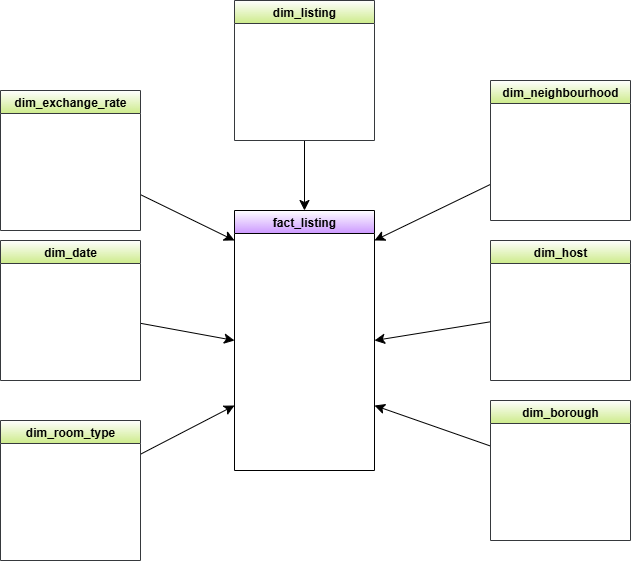

The diagram above was exported from draw.io. Its source (the exported page's mxGraphModel, read from the mxfile embedded in the PNG):
<mxGraphModel dx="1042" dy="614" grid="1" gridSize="10" guides="1" tooltips="1" connect="1" arrows="1" fold="1" page="1" pageScale="1" pageWidth="827" pageHeight="1169" math="0" shadow="0">
  <root>
    <mxCell id="0" />
    <mxCell id="1" parent="0" />
    <mxCell id="HQEkU6KHGYzE2ORN6Hia-1" value="fact_listing" style="swimlane;whiteSpace=wrap;html=1;fillColor=#CC99FF;gradientColor=#FFFFFF;gradientDirection=north;swimlaneFillColor=default;" parent="1" vertex="1">
      <mxGeometry x="344" y="340" width="140" height="260" as="geometry" />
    </mxCell>
    <mxCell id="HQEkU6KHGYzE2ORN6Hia-10" value="" style="edgeStyle=none;curved=1;rounded=0;orthogonalLoop=1;jettySize=auto;html=1;fontSize=12;startSize=8;endSize=8;entryX=0.5;entryY=0;entryDx=0;entryDy=0;" parent="1" source="HQEkU6KHGYzE2ORN6Hia-2" target="HQEkU6KHGYzE2ORN6Hia-1" edge="1">
      <mxGeometry relative="1" as="geometry">
        <mxPoint x="414" y="430" as="targetPoint" />
      </mxGeometry>
    </mxCell>
    <mxCell id="HQEkU6KHGYzE2ORN6Hia-2" value="dim_listing" style="swimlane;whiteSpace=wrap;html=1;fillColor=#cdeb8b;strokeColor=#36393d;gradientColor=#FFFFFF;gradientDirection=north;swimlaneFillColor=default;" parent="1" vertex="1">
      <mxGeometry x="344" y="130" width="140" height="140" as="geometry" />
    </mxCell>
    <mxCell id="HQEkU6KHGYzE2ORN6Hia-13" style="edgeStyle=none;curved=1;rounded=0;orthogonalLoop=1;jettySize=auto;html=1;entryX=1;entryY=0.5;entryDx=0;entryDy=0;fontSize=12;startSize=8;endSize=8;" parent="1" source="HQEkU6KHGYzE2ORN6Hia-3" target="HQEkU6KHGYzE2ORN6Hia-1" edge="1">
      <mxGeometry relative="1" as="geometry" />
    </mxCell>
    <mxCell id="HQEkU6KHGYzE2ORN6Hia-3" value="dim_host" style="swimlane;whiteSpace=wrap;html=1;fillColor=#cdeb8b;strokeColor=#36393d;gradientColor=#FFFFFF;gradientDirection=north;swimlaneFillColor=default;" parent="1" vertex="1">
      <mxGeometry x="600" y="370" width="140" height="140" as="geometry" />
    </mxCell>
    <mxCell id="HQEkU6KHGYzE2ORN6Hia-12" value="" style="edgeStyle=none;curved=1;rounded=0;orthogonalLoop=1;jettySize=auto;html=1;fontSize=12;startSize=8;endSize=8;" parent="1" source="HQEkU6KHGYzE2ORN6Hia-4" edge="1">
      <mxGeometry relative="1" as="geometry">
        <mxPoint x="484" y="370" as="targetPoint" />
      </mxGeometry>
    </mxCell>
    <mxCell id="HQEkU6KHGYzE2ORN6Hia-4" value="dim_neighbourhood" style="swimlane;whiteSpace=wrap;html=1;fillColor=#cdeb8b;strokeColor=#36393d;gradientColor=light-dark(#FFFFFF,#E6E6E6);gradientDirection=north;swimlaneFillColor=light-dark(#FFFFFF,#E6E6E6);" parent="1" vertex="1">
      <mxGeometry x="600" y="210" width="140" height="140" as="geometry" />
    </mxCell>
    <mxCell id="HQEkU6KHGYzE2ORN6Hia-18" style="edgeStyle=none;curved=1;rounded=0;orthogonalLoop=1;jettySize=auto;html=1;fontSize=12;startSize=8;endSize=8;entryX=1;entryY=0.75;entryDx=0;entryDy=0;" parent="1" source="HQEkU6KHGYzE2ORN6Hia-5" target="HQEkU6KHGYzE2ORN6Hia-1" edge="1">
      <mxGeometry relative="1" as="geometry">
        <mxPoint x="310" y="550" as="targetPoint" />
      </mxGeometry>
    </mxCell>
    <mxCell id="HQEkU6KHGYzE2ORN6Hia-5" value="dim_borough" style="swimlane;whiteSpace=wrap;html=1;fillColor=#cdeb8b;strokeColor=#36393d;gradientColor=#FFFFFF;gradientDirection=north;swimlaneFillColor=default;" parent="1" vertex="1">
      <mxGeometry x="600" y="530" width="140" height="140" as="geometry" />
    </mxCell>
    <mxCell id="HQEkU6KHGYzE2ORN6Hia-17" style="edgeStyle=none;curved=1;rounded=0;orthogonalLoop=1;jettySize=auto;html=1;fontSize=12;startSize=8;endSize=8;entryX=0;entryY=0.75;entryDx=0;entryDy=0;" parent="1" source="HQEkU6KHGYzE2ORN6Hia-6" target="HQEkU6KHGYzE2ORN6Hia-1" edge="1">
      <mxGeometry relative="1" as="geometry">
        <mxPoint x="510" y="550" as="targetPoint" />
      </mxGeometry>
    </mxCell>
    <mxCell id="HQEkU6KHGYzE2ORN6Hia-6" value="dim_room_type" style="swimlane;whiteSpace=wrap;html=1;fillColor=#cdeb8b;strokeColor=#36393d;swimlaneFillColor=default;gradientColor=#FFFFFF;gradientDirection=north;" parent="1" vertex="1">
      <mxGeometry x="110" y="550" width="140" height="140" as="geometry" />
    </mxCell>
    <mxCell id="HQEkU6KHGYzE2ORN6Hia-16" style="edgeStyle=none;curved=1;rounded=0;orthogonalLoop=1;jettySize=auto;html=1;fontSize=12;startSize=8;endSize=8;" parent="1" source="HQEkU6KHGYzE2ORN6Hia-7" edge="1">
      <mxGeometry relative="1" as="geometry">
        <mxPoint x="344" y="370" as="targetPoint" />
      </mxGeometry>
    </mxCell>
    <mxCell id="HQEkU6KHGYzE2ORN6Hia-7" value="dim_exchange_rate" style="swimlane;whiteSpace=wrap;html=1;fillColor=#cdeb8b;strokeColor=#36393d;gradientColor=#FFFFFF;gradientDirection=north;swimlaneFillColor=default;" parent="1" vertex="1">
      <mxGeometry x="110" y="220" width="140" height="140" as="geometry" />
    </mxCell>
    <mxCell id="HQEkU6KHGYzE2ORN6Hia-15" value="" style="edgeStyle=none;curved=1;rounded=0;orthogonalLoop=1;jettySize=auto;html=1;fontSize=12;startSize=8;endSize=8;entryX=0;entryY=0.5;entryDx=0;entryDy=0;" parent="1" source="HQEkU6KHGYzE2ORN6Hia-8" target="HQEkU6KHGYzE2ORN6Hia-1" edge="1">
      <mxGeometry relative="1" as="geometry">
        <mxPoint x="590" y="400" as="targetPoint" />
      </mxGeometry>
    </mxCell>
    <mxCell id="HQEkU6KHGYzE2ORN6Hia-8" value="dim_date" style="swimlane;whiteSpace=wrap;html=1;fillColor=#cdeb8b;strokeColor=#36393d;gradientColor=#FFFFFF;gradientDirection=north;swimlaneFillColor=default;" parent="1" vertex="1">
      <mxGeometry x="110" y="370" width="140" height="140" as="geometry" />
    </mxCell>
  </root>
</mxGraphModel>